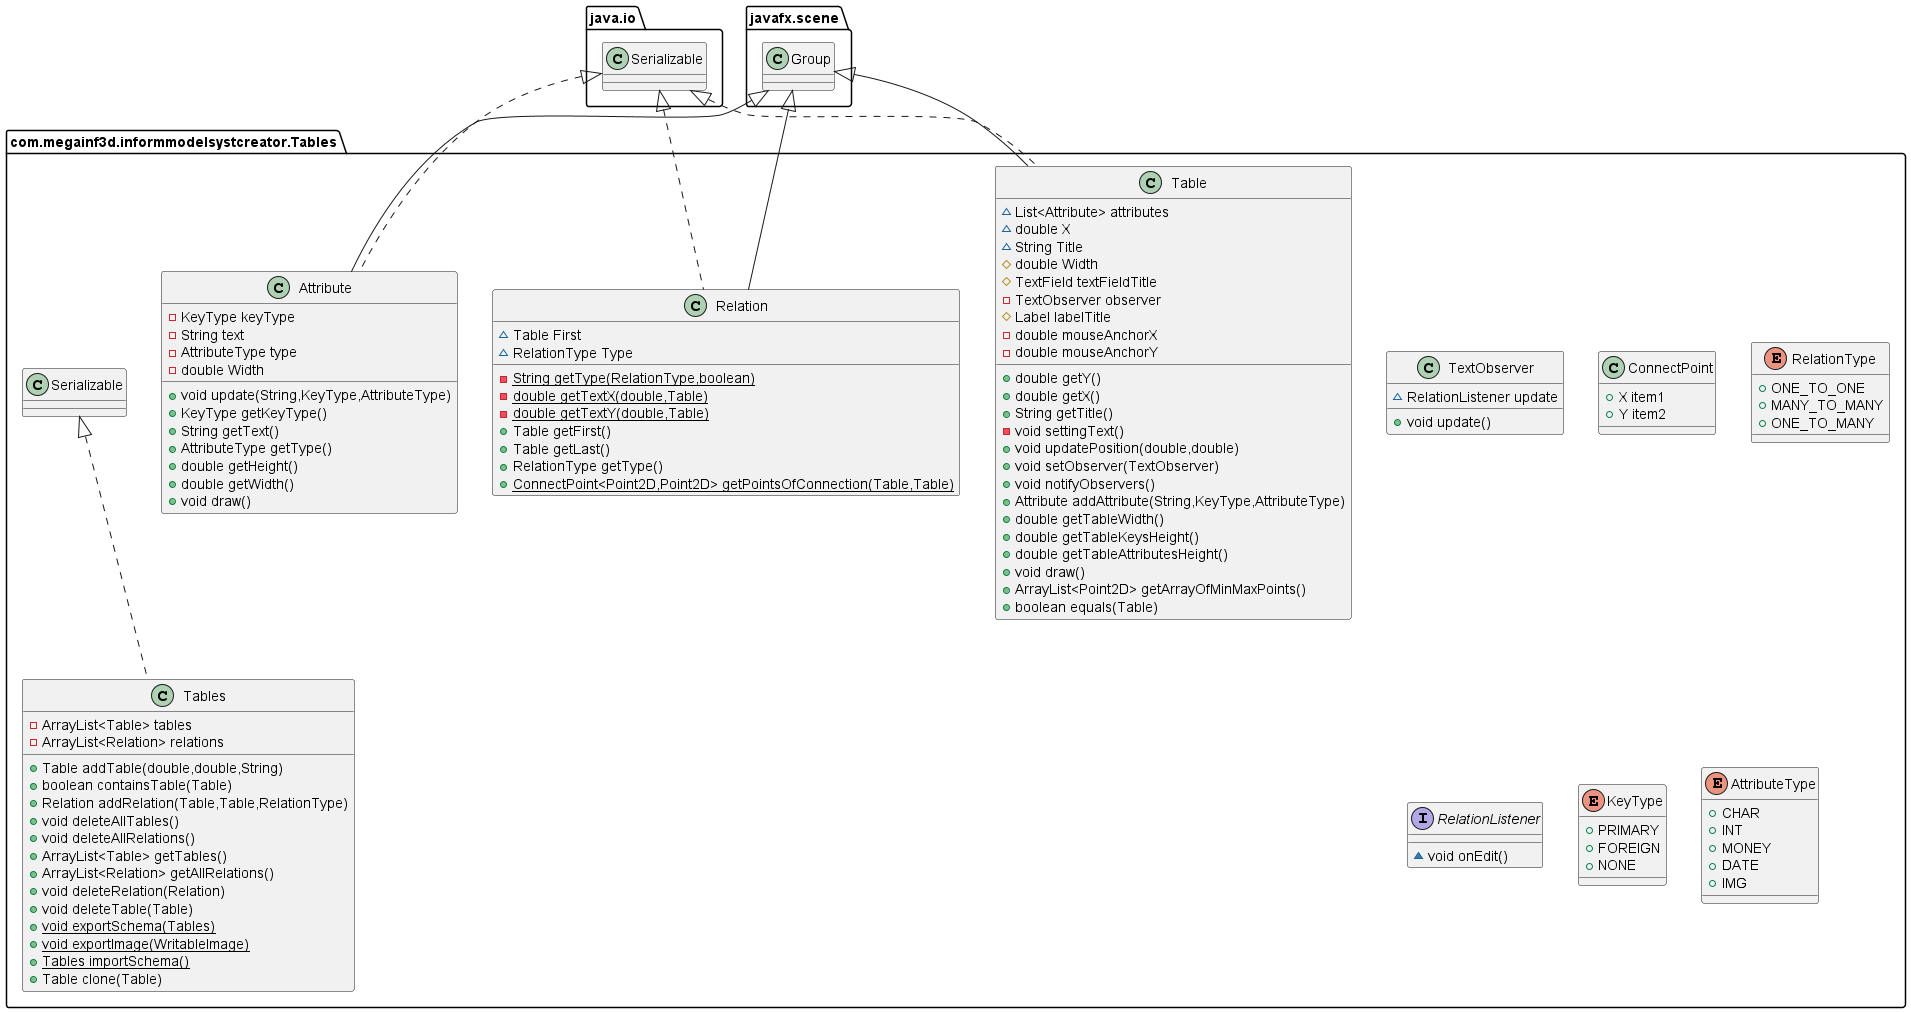

The diagram above was rendered by PlantUML. Its source (embedded in the PNG):
@startuml
class com.megainf3d.informmodelsystcreator.Tables.TextObserver {
~ RelationListener update
+ void update()
}
class com.megainf3d.informmodelsystcreator.Tables.ConnectPoint {
+ X item1
+ Y item2
}
enum com.megainf3d.informmodelsystcreator.Tables.RelationType {
+  ONE_TO_ONE
+  MANY_TO_MANY
+  ONE_TO_MANY
}
class com.megainf3d.informmodelsystcreator.Tables.Table {
~ List<Attribute> attributes
~ double X
~ String Title
# double Width
# TextField textFieldTitle
- TextObserver observer
# Label labelTitle
- double mouseAnchorX
- double mouseAnchorY
+ double getY()
+ double getX()
+ String getTitle()
- void settingText()
+ void updatePosition(double,double)
+ void setObserver(TextObserver)
+ void notifyObservers()
+ Attribute addAttribute(String,KeyType,AttributeType)
+ double getTableWidth()
+ double getTableKeysHeight()
+ double getTableAttributesHeight()
+ void draw()
+ ArrayList<Point2D> getArrayOfMinMaxPoints()
+ boolean equals(Table)
}
interface com.megainf3d.informmodelsystcreator.Tables.RelationListener {
~ void onEdit()
}
class com.megainf3d.informmodelsystcreator.Tables.Tables {
- ArrayList<Table> tables
- ArrayList<Relation> relations
+ Table addTable(double,double,String)
+ boolean containsTable(Table)
+ Relation addRelation(Table,Table,RelationType)
+ void deleteAllTables()
+ void deleteAllRelations()
+ ArrayList<Table> getTables()
+ ArrayList<Relation> getAllRelations()
+ void deleteRelation(Relation)
+ void deleteTable(Table)
+ {static} void exportSchema(Tables)
+ {static} void exportImage(WritableImage)
+ {static} Tables importSchema()
+ Table clone(Table)
}
enum com.megainf3d.informmodelsystcreator.Tables.KeyType {
+  PRIMARY
+  FOREIGN
+  NONE
}
class com.megainf3d.informmodelsystcreator.Tables.Relation {
~ Table First
~ RelationType Type
- {static} String getType(RelationType,boolean)
- {static} double getTextX(double,Table)
- {static} double getTextY(double,Table)
+ Table getFirst()
+ Table getLast()
+ RelationType getType()
+ {static} ConnectPoint<Point2D,Point2D> getPointsOfConnection(Table,Table)
}
class com.megainf3d.informmodelsystcreator.Tables.Attribute {
- KeyType keyType
- String text
- AttributeType type
- double Width
+ void update(String,KeyType,AttributeType)
+ KeyType getKeyType()
+ String getText()
+ AttributeType getType()
+ double getHeight()
+ double getWidth()
+ void draw()
}
enum com.megainf3d.informmodelsystcreator.Tables.AttributeType {
+  CHAR
+  INT
+  MONEY
+  DATE
+  IMG
}


java.io.Serializable <|.. com.megainf3d.informmodelsystcreator.Tables.Table
javafx.scene.Group <|-- com.megainf3d.informmodelsystcreator.Tables.Table
com.megainf3d.informmodelsystcreator.Tables.Serializable <|.. com.megainf3d.informmodelsystcreator.Tables.Tables
java.io.Serializable <|.. com.megainf3d.informmodelsystcreator.Tables.Relation
javafx.scene.Group <|-- com.megainf3d.informmodelsystcreator.Tables.Relation
java.io.Serializable <|.. com.megainf3d.informmodelsystcreator.Tables.Attribute
javafx.scene.Group <|-- com.megainf3d.informmodelsystcreator.Tables.Attribute
@enduml